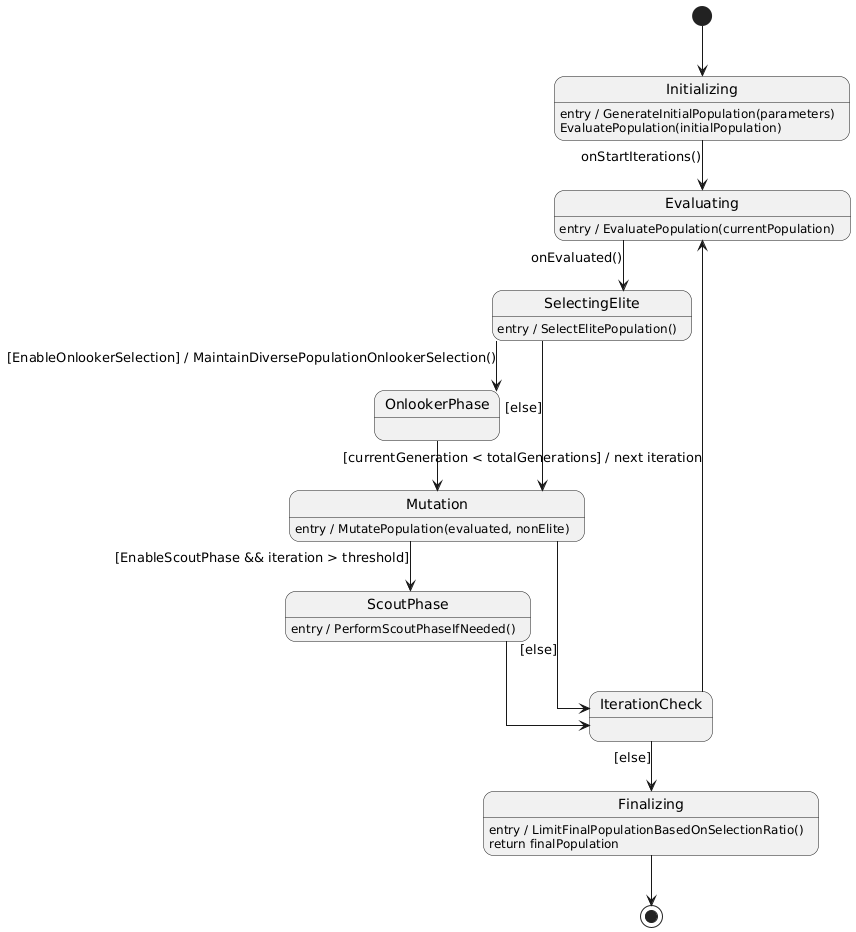

The diagram above was rendered by PlantUML. Its source (embedded in the PNG):
@startuml
skinparam shadowing false
skinparam roundcorner 20
skinparam linetype ortho
skinparam nodesep 80
skinparam ranksep 50

[*] --> Initializing

Initializing : entry / GenerateInitialPopulation(parameters)\nEvaluatePopulation(initialPopulation)

Initializing --> Evaluating : onStartIterations()

Evaluating : entry / EvaluatePopulation(currentPopulation)

Evaluating --> SelectingElite : onEvaluated()
SelectingElite : entry / SelectElitePopulation()

SelectingElite --> OnlookerPhase : [EnableOnlookerSelection] / MaintainDiversePopulationOnlookerSelection()
SelectingElite --> Mutation : [else]

OnlookerPhase --> Mutation

Mutation : entry / MutatePopulation(evaluated, nonElite)

Mutation --> ScoutPhase : [EnableScoutPhase && iteration > threshold]
Mutation --> IterationCheck : [else]

ScoutPhase : entry / PerformScoutPhaseIfNeeded()
ScoutPhase --> IterationCheck

IterationCheck --> Evaluating : [currentGeneration < totalGenerations] / next iteration
IterationCheck --> Finalizing : [else]

Finalizing : entry / LimitFinalPopulationBasedOnSelectionRatio()\nreturn finalPopulation

Finalizing --> [*]
@enduml